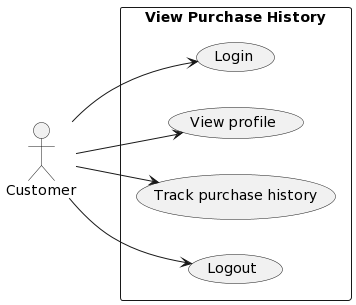

The diagram above was rendered by PlantUML. Its source (embedded in the PNG):
@startuml
left to right direction
actor Customer

rectangle "View Purchase History" as view_purchase_history {
  (Login)
  (View profile)
  (Track purchase history)
  (Logout)
}

Customer --> (Login)
Customer -->  (View profile)
Customer --> (Track purchase history)
Customer --> (Logout)

@endum